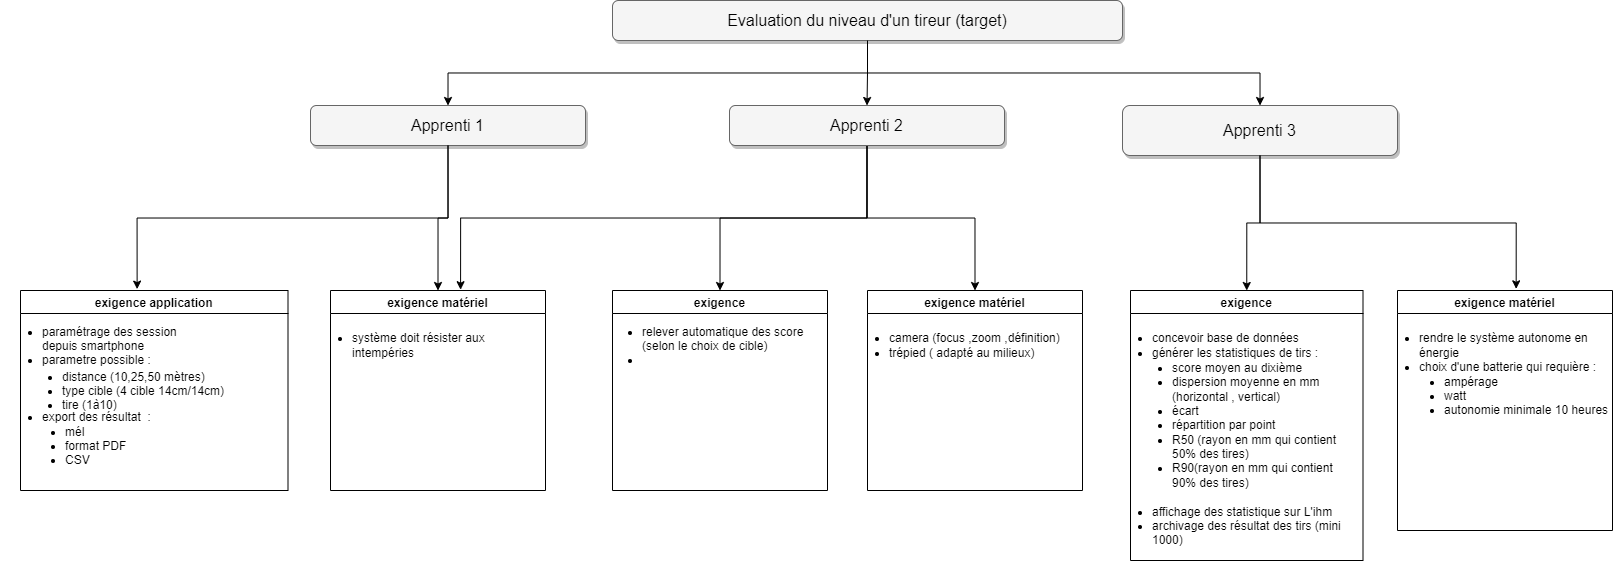

The diagram above was exported from draw.io. Its source (the exported page's mxGraphModel, read from the mxfile embedded in the PNG):
<mxGraphModel dx="1247" dy="671" grid="1" gridSize="10" guides="1" tooltips="1" connect="1" arrows="1" fold="1" page="1" pageScale="1.5" pageWidth="1169" pageHeight="826" background="none" math="0" shadow="0">
  <root>
    <mxCell id="0" style=";html=1;" />
    <mxCell id="1" style=";html=1;" parent="0" />
    <mxCell id="XPFPqh-y_9hr3y6Bbjee-36" style="edgeStyle=orthogonalEdgeStyle;rounded=0;orthogonalLoop=1;jettySize=auto;html=1;exitX=0.5;exitY=1;exitDx=0;exitDy=0;entryX=0.5;entryY=0;entryDx=0;entryDy=0;" parent="1" source="303ed1de8c2c98b4-4" target="303ed1de8c2c98b4-5" edge="1">
      <mxGeometry relative="1" as="geometry" />
    </mxCell>
    <mxCell id="XPFPqh-y_9hr3y6Bbjee-38" style="edgeStyle=orthogonalEdgeStyle;rounded=0;orthogonalLoop=1;jettySize=auto;html=1;exitX=0.5;exitY=1;exitDx=0;exitDy=0;" parent="1" source="303ed1de8c2c98b4-4" target="303ed1de8c2c98b4-6" edge="1">
      <mxGeometry relative="1" as="geometry" />
    </mxCell>
    <mxCell id="303ed1de8c2c98b4-4" value="Evaluation du niveau d'un tireur (target)" style="whiteSpace=wrap;html=1;rounded=1;shadow=1;strokeWidth=1;fontSize=16;align=center;fillColor=#f5f5f5;strokeColor=#666666;" parent="1" vertex="1">
      <mxGeometry x="622" y="90" width="510" height="40" as="geometry" />
    </mxCell>
    <mxCell id="XPFPqh-y_9hr3y6Bbjee-80" style="edgeStyle=orthogonalEdgeStyle;rounded=0;orthogonalLoop=1;jettySize=auto;html=1;exitX=0.5;exitY=1;exitDx=0;exitDy=0;entryX=0.5;entryY=0;entryDx=0;entryDy=0;" parent="1" source="303ed1de8c2c98b4-5" target="XPFPqh-y_9hr3y6Bbjee-75" edge="1">
      <mxGeometry relative="1" as="geometry" />
    </mxCell>
    <mxCell id="303ed1de8c2c98b4-5" value="Apprenti 1" style="whiteSpace=wrap;html=1;rounded=1;shadow=1;strokeWidth=1;fontSize=16;align=center;fillColor=#f5f5f5;strokeColor=#666666;" parent="1" vertex="1">
      <mxGeometry x="320" y="195" width="275" height="40" as="geometry" />
    </mxCell>
    <mxCell id="XPFPqh-y_9hr3y6Bbjee-112" style="edgeStyle=orthogonalEdgeStyle;rounded=0;orthogonalLoop=1;jettySize=auto;html=1;exitX=0.5;exitY=1;exitDx=0;exitDy=0;entryX=0.5;entryY=0;entryDx=0;entryDy=0;" parent="1" source="303ed1de8c2c98b4-6" target="XPFPqh-y_9hr3y6Bbjee-94" edge="1">
      <mxGeometry relative="1" as="geometry" />
    </mxCell>
    <mxCell id="303ed1de8c2c98b4-6" value="Apprenti 3" style="whiteSpace=wrap;html=1;rounded=1;shadow=1;strokeWidth=1;fontSize=16;align=center;fillColor=#f5f5f5;strokeColor=#666666;" parent="1" vertex="1">
      <mxGeometry x="1132" y="195" width="275" height="50" as="geometry" />
    </mxCell>
    <mxCell id="XPFPqh-y_9hr3y6Bbjee-81" style="edgeStyle=orthogonalEdgeStyle;rounded=0;orthogonalLoop=1;jettySize=auto;html=1;exitX=0.5;exitY=1;exitDx=0;exitDy=0;entryX=0.605;entryY=-0.004;entryDx=0;entryDy=0;entryPerimeter=0;" parent="1" source="303ed1de8c2c98b4-8" target="XPFPqh-y_9hr3y6Bbjee-75" edge="1">
      <mxGeometry relative="1" as="geometry" />
    </mxCell>
    <mxCell id="XPFPqh-y_9hr3y6Bbjee-114" style="edgeStyle=orthogonalEdgeStyle;rounded=0;orthogonalLoop=1;jettySize=auto;html=1;exitX=0.5;exitY=1;exitDx=0;exitDy=0;entryX=0.5;entryY=0;entryDx=0;entryDy=0;" parent="1" source="303ed1de8c2c98b4-8" target="XPFPqh-y_9hr3y6Bbjee-84" edge="1">
      <mxGeometry relative="1" as="geometry" />
    </mxCell>
    <mxCell id="XPFPqh-y_9hr3y6Bbjee-115" style="edgeStyle=orthogonalEdgeStyle;rounded=0;orthogonalLoop=1;jettySize=auto;html=1;exitX=0.5;exitY=1;exitDx=0;exitDy=0;entryX=0.5;entryY=0;entryDx=0;entryDy=0;" parent="1" source="303ed1de8c2c98b4-8" target="XPFPqh-y_9hr3y6Bbjee-86" edge="1">
      <mxGeometry relative="1" as="geometry" />
    </mxCell>
    <mxCell id="303ed1de8c2c98b4-8" value="Apprenti 2" style="whiteSpace=wrap;html=1;rounded=1;shadow=1;strokeWidth=1;fontSize=16;align=center;fillColor=#f5f5f5;strokeColor=#666666;" parent="1" vertex="1">
      <mxGeometry x="739" y="195" width="275" height="40" as="geometry" />
    </mxCell>
    <mxCell id="XPFPqh-y_9hr3y6Bbjee-37" style="edgeStyle=orthogonalEdgeStyle;rounded=0;orthogonalLoop=1;jettySize=auto;html=1;exitX=0.5;exitY=1;exitDx=0;exitDy=0;entryX=0.5;entryY=0;entryDx=0;entryDy=0;" parent="1" source="303ed1de8c2c98b4-4" target="303ed1de8c2c98b4-8" edge="1">
      <mxGeometry relative="1" as="geometry">
        <mxPoint x="887" y="200" as="targetPoint" />
      </mxGeometry>
    </mxCell>
    <mxCell id="XPFPqh-y_9hr3y6Bbjee-50" style="edgeStyle=orthogonalEdgeStyle;rounded=0;orthogonalLoop=1;jettySize=auto;html=1;exitX=0.5;exitY=1;exitDx=0;exitDy=0;entryX=0.436;entryY=-0.007;entryDx=0;entryDy=0;entryPerimeter=0;" parent="1" source="303ed1de8c2c98b4-5" target="XPFPqh-y_9hr3y6Bbjee-70" edge="1">
      <mxGeometry relative="1" as="geometry">
        <mxPoint x="190" y="320" as="targetPoint" />
      </mxGeometry>
    </mxCell>
    <mxCell id="XPFPqh-y_9hr3y6Bbjee-70" value="exigence application" style="swimlane;startSize=23;" parent="1" vertex="1">
      <mxGeometry x="30" y="380" width="267.5" height="200" as="geometry" />
    </mxCell>
    <mxCell id="XPFPqh-y_9hr3y6Bbjee-71" value="&lt;ul&gt;&lt;li&gt;paramétrage des session depuis smartphone&lt;/li&gt;&lt;li&gt;parametre possible :&lt;/li&gt;&lt;/ul&gt;" style="text;strokeColor=none;fillColor=none;html=1;whiteSpace=wrap;verticalAlign=middle;overflow=hidden;" parent="XPFPqh-y_9hr3y6Bbjee-70" vertex="1">
      <mxGeometry x="-20" y="20" width="215" height="70" as="geometry" />
    </mxCell>
    <mxCell id="XPFPqh-y_9hr3y6Bbjee-72" value="&lt;ul&gt;&lt;li&gt;distance (10,25,50 mètres)&amp;nbsp;&lt;/li&gt;&lt;li&gt;type cible (4 cible 14cm/14cm)&lt;/li&gt;&lt;li&gt;tire (1à10)&lt;/li&gt;&lt;/ul&gt;" style="text;strokeColor=none;fillColor=none;html=1;whiteSpace=wrap;verticalAlign=middle;overflow=hidden;" parent="XPFPqh-y_9hr3y6Bbjee-70" vertex="1">
      <mxGeometry y="65" width="210" height="70" as="geometry" />
    </mxCell>
    <mxCell id="XPFPqh-y_9hr3y6Bbjee-73" value="&lt;ul&gt;&lt;li&gt;export des résultat&amp;nbsp; :&lt;/li&gt;&lt;/ul&gt;" style="text;strokeColor=none;fillColor=none;html=1;whiteSpace=wrap;verticalAlign=middle;overflow=hidden;" parent="XPFPqh-y_9hr3y6Bbjee-70" vertex="1">
      <mxGeometry x="-20" y="105" width="230" height="30" as="geometry" />
    </mxCell>
    <mxCell id="XPFPqh-y_9hr3y6Bbjee-74" value="&lt;ul&gt;&lt;li&gt;mél&lt;/li&gt;&lt;li&gt;format PDF&lt;/li&gt;&lt;li&gt;CSV&lt;/li&gt;&lt;/ul&gt;" style="text;strokeColor=none;fillColor=none;html=1;whiteSpace=wrap;verticalAlign=middle;overflow=hidden;" parent="XPFPqh-y_9hr3y6Bbjee-70" vertex="1">
      <mxGeometry x="2.5" y="120" width="210" height="70" as="geometry" />
    </mxCell>
    <mxCell id="XPFPqh-y_9hr3y6Bbjee-75" value="exigence matériel" style="swimlane;startSize=23;" parent="1" vertex="1">
      <mxGeometry x="340" y="380" width="215" height="200" as="geometry" />
    </mxCell>
    <mxCell id="XPFPqh-y_9hr3y6Bbjee-76" value="&lt;ul&gt;&lt;li&gt;système doit résister aux intempéries&lt;/li&gt;&lt;/ul&gt;" style="text;strokeColor=none;fillColor=none;html=1;whiteSpace=wrap;verticalAlign=middle;overflow=hidden;" parent="XPFPqh-y_9hr3y6Bbjee-75" vertex="1">
      <mxGeometry x="-20" y="20" width="215" height="70" as="geometry" />
    </mxCell>
    <mxCell id="XPFPqh-y_9hr3y6Bbjee-84" value="exigence matériel" style="swimlane;startSize=23;" parent="1" vertex="1">
      <mxGeometry x="877" y="380" width="215" height="200" as="geometry" />
    </mxCell>
    <mxCell id="XPFPqh-y_9hr3y6Bbjee-85" value="&lt;ul&gt;&lt;li&gt;camera (focus ,zoom ,définition)&lt;/li&gt;&lt;li&gt;trépied ( adapté au milieux)&lt;/li&gt;&lt;/ul&gt;" style="text;strokeColor=none;fillColor=none;html=1;whiteSpace=wrap;verticalAlign=middle;overflow=hidden;" parent="XPFPqh-y_9hr3y6Bbjee-84" vertex="1">
      <mxGeometry x="-20" y="20" width="215" height="70" as="geometry" />
    </mxCell>
    <mxCell id="XPFPqh-y_9hr3y6Bbjee-86" value="exigence" style="swimlane;startSize=23;" parent="1" vertex="1">
      <mxGeometry x="622" y="380" width="215" height="200" as="geometry" />
    </mxCell>
    <mxCell id="XPFPqh-y_9hr3y6Bbjee-87" value="&lt;ul&gt;&lt;li&gt;relever automatique des score (selon le choix de cible)&lt;/li&gt;&lt;li&gt;&lt;br&gt;&lt;/li&gt;&lt;/ul&gt;" style="text;strokeColor=none;fillColor=none;html=1;whiteSpace=wrap;verticalAlign=middle;overflow=hidden;" parent="XPFPqh-y_9hr3y6Bbjee-86" vertex="1">
      <mxGeometry x="-12" y="20" width="215" height="70" as="geometry" />
    </mxCell>
    <mxCell id="XPFPqh-y_9hr3y6Bbjee-92" value="exigence matériel" style="swimlane;startSize=23;" parent="1" vertex="1">
      <mxGeometry x="1407" y="380" width="215" height="240" as="geometry" />
    </mxCell>
    <mxCell id="XPFPqh-y_9hr3y6Bbjee-93" value="&lt;div&gt;&lt;br&gt;&lt;/div&gt;&lt;ul&gt;&lt;li&gt;rendre le système autonome en énergie&amp;nbsp;&lt;/li&gt;&lt;li&gt;choix d'une batterie qui requière :&lt;/li&gt;&lt;/ul&gt;" style="text;strokeColor=none;fillColor=none;html=1;whiteSpace=wrap;verticalAlign=middle;overflow=hidden;" parent="XPFPqh-y_9hr3y6Bbjee-92" vertex="1">
      <mxGeometry x="-20" y="10" width="230" height="90" as="geometry" />
    </mxCell>
    <mxCell id="XPFPqh-y_9hr3y6Bbjee-98" value="&lt;ul&gt;&lt;li&gt;ampérage&lt;/li&gt;&lt;li&gt;watt&lt;/li&gt;&lt;li&gt;autonomie minimale 10 heures&amp;nbsp;&lt;/li&gt;&lt;/ul&gt;" style="text;strokeColor=none;fillColor=none;html=1;whiteSpace=wrap;verticalAlign=middle;overflow=hidden;" parent="XPFPqh-y_9hr3y6Bbjee-92" vertex="1">
      <mxGeometry x="5" y="70" width="210" height="70" as="geometry" />
    </mxCell>
    <mxCell id="XPFPqh-y_9hr3y6Bbjee-94" value="exigence" style="swimlane;startSize=23;" parent="1" vertex="1">
      <mxGeometry x="1140" y="380" width="232.5" height="270" as="geometry" />
    </mxCell>
    <mxCell id="XPFPqh-y_9hr3y6Bbjee-95" value="&lt;ul&gt;&lt;li style=&quot;border-color: var(--border-color);&quot;&gt;concevoir base de données&lt;/li&gt;&lt;li style=&quot;border-color: var(--border-color);&quot;&gt;générer les statistiques de tirs :&amp;nbsp;&lt;/li&gt;&lt;/ul&gt;" style="text;strokeColor=none;fillColor=none;html=1;whiteSpace=wrap;verticalAlign=middle;overflow=hidden;" parent="XPFPqh-y_9hr3y6Bbjee-94" vertex="1">
      <mxGeometry x="-20" y="20" width="216" height="70" as="geometry" />
    </mxCell>
    <mxCell id="XPFPqh-y_9hr3y6Bbjee-96" value="&lt;ul&gt;&lt;li&gt;score moyen au dixième&lt;/li&gt;&lt;li&gt;dispersion moyenne en mm (horizontal , vertical)&lt;/li&gt;&lt;li&gt;écart&lt;/li&gt;&lt;li&gt;répartition par point&lt;/li&gt;&lt;li&gt;R50 (rayon en mm qui contient 50% des tires)&lt;/li&gt;&lt;li style=&quot;border-color: var(--border-color);&quot;&gt;R90(rayon en mm qui contient 90% des tires)&lt;/li&gt;&lt;/ul&gt;" style="text;strokeColor=none;fillColor=none;html=1;whiteSpace=wrap;verticalAlign=middle;overflow=hidden;" parent="XPFPqh-y_9hr3y6Bbjee-94" vertex="1">
      <mxGeometry y="55" width="210" height="160" as="geometry" />
    </mxCell>
    <mxCell id="XPFPqh-y_9hr3y6Bbjee-116" value="&lt;ul&gt;&lt;li&gt;affichage des statistique sur L'ihm&lt;/li&gt;&lt;li&gt;archivage des résultat des tirs (mini 1000)&lt;/li&gt;&lt;/ul&gt;" style="text;strokeColor=none;fillColor=none;html=1;whiteSpace=wrap;verticalAlign=middle;overflow=hidden;" parent="XPFPqh-y_9hr3y6Bbjee-94" vertex="1">
      <mxGeometry x="-20" y="200" width="250" height="70" as="geometry" />
    </mxCell>
    <mxCell id="XPFPqh-y_9hr3y6Bbjee-113" style="edgeStyle=orthogonalEdgeStyle;rounded=0;orthogonalLoop=1;jettySize=auto;html=1;exitX=0.5;exitY=1;exitDx=0;exitDy=0;entryX=0.552;entryY=-0.007;entryDx=0;entryDy=0;entryPerimeter=0;" parent="1" source="303ed1de8c2c98b4-6" target="XPFPqh-y_9hr3y6Bbjee-92" edge="1">
      <mxGeometry relative="1" as="geometry" />
    </mxCell>
  </root>
</mxGraphModel>